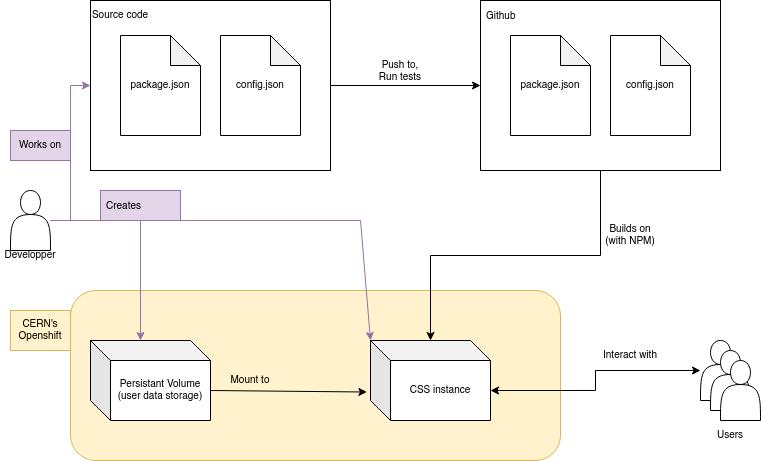

The diagram above was exported from draw.io. Its source (the exported page's mxGraphModel, read from the mxfile embedded in the PNG):
<mxGraphModel dx="866" dy="441" grid="1" gridSize="10" guides="1" tooltips="1" connect="1" arrows="1" fold="1" page="1" pageScale="1" pageWidth="850" pageHeight="1100" math="0" shadow="0">
  <root>
    <mxCell id="0" />
    <mxCell id="1" parent="0" />
    <mxCell id="C-8CnPpgdiP-41Fq_T6K-42" value="" style="rounded=1;whiteSpace=wrap;html=1;fontSize=10;fillColor=#fff2cc;strokeColor=#d6b656;" parent="1" vertex="1">
      <mxGeometry x="110" y="340" width="490" height="170" as="geometry" />
    </mxCell>
    <mxCell id="C-8CnPpgdiP-41Fq_T6K-16" style="edgeStyle=orthogonalEdgeStyle;rounded=0;orthogonalLoop=1;jettySize=auto;html=1;entryX=0;entryY=0.5;entryDx=0;entryDy=0;fontSize=10;fillColor=#e1d5e7;strokeColor=#9673a6;" parent="1" source="C-8CnPpgdiP-41Fq_T6K-1" target="C-8CnPpgdiP-41Fq_T6K-9" edge="1">
      <mxGeometry relative="1" as="geometry" />
    </mxCell>
    <mxCell id="C-8CnPpgdiP-41Fq_T6K-1" value="" style="shape=actor;whiteSpace=wrap;html=1;fontSize=10;" parent="1" vertex="1">
      <mxGeometry x="50" y="240" width="40" height="60" as="geometry" />
    </mxCell>
    <mxCell id="C-8CnPpgdiP-41Fq_T6K-39" style="edgeStyle=orthogonalEdgeStyle;rounded=0;orthogonalLoop=1;jettySize=auto;html=1;fontSize=10;startArrow=none;startFill=0;strokeColor=default;" parent="1" source="C-8CnPpgdiP-41Fq_T6K-2" target="C-8CnPpgdiP-41Fq_T6K-25" edge="1">
      <mxGeometry relative="1" as="geometry" />
    </mxCell>
    <mxCell id="C-8CnPpgdiP-41Fq_T6K-2" value="" style="rounded=0;whiteSpace=wrap;html=1;fontSize=10;" parent="1" vertex="1">
      <mxGeometry x="520" y="50" width="240" height="170" as="geometry" />
    </mxCell>
    <mxCell id="C-8CnPpgdiP-41Fq_T6K-3" value="package.json" style="shape=note;whiteSpace=wrap;html=1;backgroundOutline=1;darkOpacity=0.05;fontSize=10;" parent="1" vertex="1">
      <mxGeometry x="550" y="85" width="80" height="100" as="geometry" />
    </mxCell>
    <mxCell id="C-8CnPpgdiP-41Fq_T6K-5" value="config.json" style="shape=note;whiteSpace=wrap;html=1;backgroundOutline=1;darkOpacity=0.05;fontSize=10;" parent="1" vertex="1">
      <mxGeometry x="650" y="85" width="80" height="100" as="geometry" />
    </mxCell>
    <mxCell id="C-8CnPpgdiP-41Fq_T6K-17" style="edgeStyle=orthogonalEdgeStyle;rounded=0;orthogonalLoop=1;jettySize=auto;html=1;entryX=0;entryY=0.5;entryDx=0;entryDy=0;fontSize=10;strokeColor=default;startArrow=none;startFill=0;" parent="1" source="C-8CnPpgdiP-41Fq_T6K-9" target="C-8CnPpgdiP-41Fq_T6K-2" edge="1">
      <mxGeometry relative="1" as="geometry" />
    </mxCell>
    <mxCell id="C-8CnPpgdiP-41Fq_T6K-9" value="" style="rounded=0;whiteSpace=wrap;html=1;fontSize=10;" parent="1" vertex="1">
      <mxGeometry x="130" y="50" width="240" height="170" as="geometry" />
    </mxCell>
    <mxCell id="C-8CnPpgdiP-41Fq_T6K-10" value="package.json" style="shape=note;whiteSpace=wrap;html=1;backgroundOutline=1;darkOpacity=0.05;fontSize=10;" parent="1" vertex="1">
      <mxGeometry x="160" y="85" width="80" height="100" as="geometry" />
    </mxCell>
    <mxCell id="C-8CnPpgdiP-41Fq_T6K-11" value="config.json" style="shape=note;whiteSpace=wrap;html=1;backgroundOutline=1;darkOpacity=0.05;fontSize=10;" parent="1" vertex="1">
      <mxGeometry x="260" y="85" width="80" height="100" as="geometry" />
    </mxCell>
    <mxCell id="C-8CnPpgdiP-41Fq_T6K-12" value="Source code" style="text;html=1;strokeColor=none;fillColor=none;align=center;verticalAlign=middle;whiteSpace=wrap;rounded=0;fontSize=10;" parent="1" vertex="1">
      <mxGeometry x="130" y="50" width="60" height="30" as="geometry" />
    </mxCell>
    <mxCell id="C-8CnPpgdiP-41Fq_T6K-13" value="Github" style="text;strokeColor=none;fillColor=none;align=left;verticalAlign=middle;spacingLeft=4;spacingRight=4;overflow=hidden;points=[[0,0.5],[1,0.5]];portConstraint=eastwest;rotatable=0;fontSize=10;" parent="1" vertex="1">
      <mxGeometry x="520" y="50" width="80" height="30" as="geometry" />
    </mxCell>
    <mxCell id="C-8CnPpgdiP-41Fq_T6K-18" value="Works on " style="text;html=1;strokeColor=#9673a6;fillColor=#e1d5e7;align=center;verticalAlign=middle;whiteSpace=wrap;rounded=0;fontSize=10;" parent="1" vertex="1">
      <mxGeometry x="50" y="180" width="60" height="30" as="geometry" />
    </mxCell>
    <mxCell id="C-8CnPpgdiP-41Fq_T6K-22" value="&lt;div&gt;&lt;br&gt;&lt;/div&gt;&lt;div&gt;Push to,&lt;/div&gt;&lt;div&gt;Run tests&lt;br&gt;&lt;/div&gt;" style="text;html=1;strokeColor=none;fillColor=none;align=center;verticalAlign=middle;whiteSpace=wrap;rounded=0;fontSize=10;" parent="1" vertex="1">
      <mxGeometry x="410" y="100" width="60" height="30" as="geometry" />
    </mxCell>
    <mxCell id="C-8CnPpgdiP-41Fq_T6K-25" value="&lt;div&gt;CSS instance&lt;/div&gt;" style="shape=cube;whiteSpace=wrap;html=1;boundedLbl=1;backgroundOutline=1;darkOpacity=0.05;darkOpacity2=0.1;fontSize=10;" parent="1" vertex="1">
      <mxGeometry x="410" y="390" width="120" height="80" as="geometry" />
    </mxCell>
    <mxCell id="C-8CnPpgdiP-41Fq_T6K-27" value="&lt;div&gt;Persistant Volume&lt;/div&gt;&lt;div&gt;(user data storage)&lt;br&gt;&lt;/div&gt;" style="shape=cube;whiteSpace=wrap;html=1;boundedLbl=1;backgroundOutline=1;darkOpacity=0.05;darkOpacity2=0.1;fontSize=10;" parent="1" vertex="1">
      <mxGeometry x="130" y="390" width="120" height="80" as="geometry" />
    </mxCell>
    <mxCell id="C-8CnPpgdiP-41Fq_T6K-30" style="edgeStyle=orthogonalEdgeStyle;rounded=0;orthogonalLoop=1;jettySize=auto;html=1;entryX=0;entryY=0;entryDx=50;entryDy=0;entryPerimeter=0;fontSize=10;startArrow=none;startFill=0;strokeColor=#9673a6;fillColor=#e1d5e7;" parent="1" source="C-8CnPpgdiP-41Fq_T6K-1" target="C-8CnPpgdiP-41Fq_T6K-27" edge="1">
      <mxGeometry relative="1" as="geometry" />
    </mxCell>
    <mxCell id="C-8CnPpgdiP-41Fq_T6K-33" value="" style="endArrow=classic;html=1;rounded=0;fontSize=10;strokeColor=#9673a6;entryX=0;entryY=0;entryDx=0;entryDy=0;entryPerimeter=0;fillColor=#e1d5e7;" parent="1" target="C-8CnPpgdiP-41Fq_T6K-25" edge="1">
      <mxGeometry width="50" height="50" relative="1" as="geometry">
        <mxPoint x="180" y="270" as="sourcePoint" />
        <mxPoint x="640" y="270" as="targetPoint" />
        <Array as="points">
          <mxPoint x="400" y="270" />
        </Array>
      </mxGeometry>
    </mxCell>
    <mxCell id="C-8CnPpgdiP-41Fq_T6K-35" value="Creates" style="text;strokeColor=#9673a6;fillColor=#e1d5e7;align=left;verticalAlign=middle;spacingLeft=4;spacingRight=4;overflow=hidden;points=[[0,0.5],[1,0.5]];portConstraint=eastwest;rotatable=0;fontSize=10;" parent="1" vertex="1">
      <mxGeometry x="140" y="240" width="80" height="30" as="geometry" />
    </mxCell>
    <mxCell id="C-8CnPpgdiP-41Fq_T6K-36" value="" style="endArrow=classic;html=1;rounded=0;fontSize=10;strokeColor=default;exitX=0;exitY=0;exitDx=120;exitDy=50;exitPerimeter=0;entryX=-0.03;entryY=0.644;entryDx=0;entryDy=0;entryPerimeter=0;" parent="1" source="C-8CnPpgdiP-41Fq_T6K-27" target="C-8CnPpgdiP-41Fq_T6K-25" edge="1">
      <mxGeometry width="50" height="50" relative="1" as="geometry">
        <mxPoint x="330" y="390" as="sourcePoint" />
        <mxPoint x="380" y="340" as="targetPoint" />
      </mxGeometry>
    </mxCell>
    <mxCell id="C-8CnPpgdiP-41Fq_T6K-37" value="Mount to " style="text;html=1;strokeColor=none;fillColor=none;align=center;verticalAlign=middle;whiteSpace=wrap;rounded=0;fontSize=10;" parent="1" vertex="1">
      <mxGeometry x="260" y="415" width="60" height="30" as="geometry" />
    </mxCell>
    <mxCell id="C-8CnPpgdiP-41Fq_T6K-40" value="Builds on (with NPM)" style="text;html=1;strokeColor=none;fillColor=none;align=center;verticalAlign=middle;whiteSpace=wrap;rounded=0;fontSize=10;" parent="1" vertex="1">
      <mxGeometry x="640" y="270" width="60" height="30" as="geometry" />
    </mxCell>
    <mxCell id="C-8CnPpgdiP-41Fq_T6K-43" value="&lt;div&gt;CERN's Openshift&lt;/div&gt;" style="text;html=1;strokeColor=#d6b656;fillColor=#fff2cc;align=center;verticalAlign=middle;whiteSpace=wrap;rounded=0;fontSize=10;" parent="1" vertex="1">
      <mxGeometry x="50" y="360" width="60" height="40" as="geometry" />
    </mxCell>
    <mxCell id="C-8CnPpgdiP-41Fq_T6K-44" value="&lt;div&gt;Developper&lt;/div&gt;" style="text;html=1;strokeColor=none;fillColor=none;align=center;verticalAlign=middle;whiteSpace=wrap;rounded=0;fontSize=10;" parent="1" vertex="1">
      <mxGeometry x="40" y="290" width="60" height="30" as="geometry" />
    </mxCell>
    <mxCell id="C-8CnPpgdiP-41Fq_T6K-50" style="edgeStyle=orthogonalEdgeStyle;rounded=0;orthogonalLoop=1;jettySize=auto;html=1;entryX=0;entryY=0;entryDx=120;entryDy=50;entryPerimeter=0;fontSize=10;startArrow=classic;startFill=1;strokeColor=default;" parent="1" source="C-8CnPpgdiP-41Fq_T6K-45" target="C-8CnPpgdiP-41Fq_T6K-25" edge="1">
      <mxGeometry relative="1" as="geometry" />
    </mxCell>
    <mxCell id="C-8CnPpgdiP-41Fq_T6K-45" value="" style="shape=actor;whiteSpace=wrap;html=1;fontSize=10;" parent="1" vertex="1">
      <mxGeometry x="740" y="390" width="40" height="60" as="geometry" />
    </mxCell>
    <mxCell id="C-8CnPpgdiP-41Fq_T6K-46" value="" style="shape=actor;whiteSpace=wrap;html=1;fontSize=10;" parent="1" vertex="1">
      <mxGeometry x="750" y="400" width="40" height="60" as="geometry" />
    </mxCell>
    <mxCell id="C-8CnPpgdiP-41Fq_T6K-47" value="" style="shape=actor;whiteSpace=wrap;html=1;fontSize=10;" parent="1" vertex="1">
      <mxGeometry x="760" y="410" width="40" height="60" as="geometry" />
    </mxCell>
    <mxCell id="C-8CnPpgdiP-41Fq_T6K-48" value="&lt;div&gt;Users&lt;/div&gt;" style="text;html=1;strokeColor=none;fillColor=none;align=center;verticalAlign=middle;whiteSpace=wrap;rounded=0;fontSize=10;" parent="1" vertex="1">
      <mxGeometry x="740" y="470" width="60" height="30" as="geometry" />
    </mxCell>
    <mxCell id="C-8CnPpgdiP-41Fq_T6K-51" value="&lt;div&gt;Interact with&lt;/div&gt;" style="text;html=1;strokeColor=none;fillColor=none;align=center;verticalAlign=middle;whiteSpace=wrap;rounded=0;fontSize=10;" parent="1" vertex="1">
      <mxGeometry x="640" y="390" width="60" height="30" as="geometry" />
    </mxCell>
  </root>
</mxGraphModel>